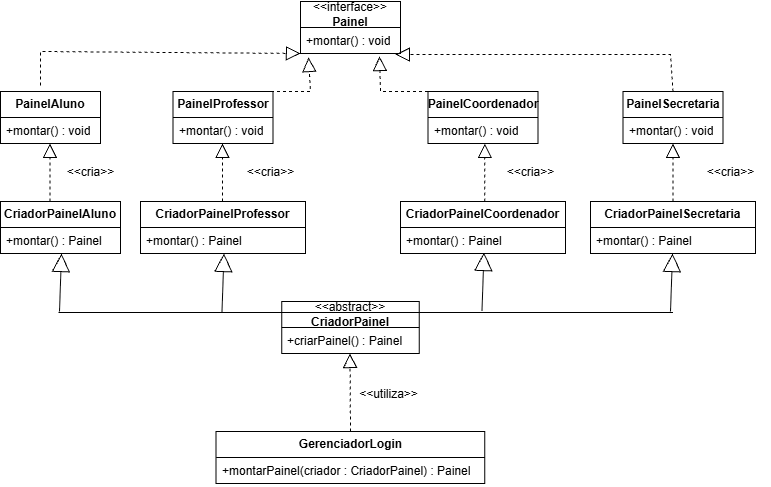

The diagram above was exported from draw.io. Its source (the exported page's mxGraphModel, read from the mxfile embedded in the PNG):
<mxGraphModel dx="1414" dy="785" grid="1" gridSize="10" guides="1" tooltips="1" connect="1" arrows="1" fold="1" page="1" pageScale="1" pageWidth="827" pageHeight="1169" math="0" shadow="0">
  <root>
    <mxCell id="0" />
    <mxCell id="1" parent="0" />
    <mxCell id="1facHSu99jQDY1eXDQdw-6" parent="1" style="swimlane;fontStyle=0;childLayout=stackLayout;horizontal=1;startSize=26;fillColor=none;horizontalStack=0;resizeParent=1;resizeParentMax=0;resizeLast=0;collapsible=1;marginBottom=0;whiteSpace=wrap;html=1;" value="&amp;lt;&amp;lt;interface&amp;gt;&amp;gt;&lt;div&gt;&lt;b&gt;Painel&lt;/b&gt;&lt;/div&gt;" vertex="1">
      <mxGeometry height="52" width="100" x="550" y="50" as="geometry" />
    </mxCell>
    <mxCell id="1facHSu99jQDY1eXDQdw-7" parent="1facHSu99jQDY1eXDQdw-6" style="text;strokeColor=none;fillColor=none;align=left;verticalAlign=top;spacingLeft=4;spacingRight=4;overflow=hidden;rotatable=0;points=[[0,0.5],[1,0.5]];portConstraint=eastwest;whiteSpace=wrap;html=1;" value="+montar() : void" vertex="1">
      <mxGeometry height="26" width="100" y="26" as="geometry" />
    </mxCell>
    <mxCell id="1facHSu99jQDY1eXDQdw-10" parent="1" style="swimlane;fontStyle=0;childLayout=stackLayout;horizontal=1;startSize=26;fillColor=none;horizontalStack=0;resizeParent=1;resizeParentMax=0;resizeLast=0;collapsible=1;marginBottom=0;whiteSpace=wrap;html=1;" value="&lt;div&gt;&lt;b&gt;PainelAluno&lt;/b&gt;&lt;/div&gt;" vertex="1">
      <mxGeometry height="52" width="100" x="250" y="140" as="geometry" />
    </mxCell>
    <mxCell id="1facHSu99jQDY1eXDQdw-11" parent="1facHSu99jQDY1eXDQdw-10" style="text;strokeColor=none;fillColor=none;align=left;verticalAlign=top;spacingLeft=4;spacingRight=4;overflow=hidden;rotatable=0;points=[[0,0.5],[1,0.5]];portConstraint=eastwest;whiteSpace=wrap;html=1;" value="+montar() : void" vertex="1">
      <mxGeometry height="26" width="100" y="26" as="geometry" />
    </mxCell>
    <mxCell id="1facHSu99jQDY1eXDQdw-20" parent="1" style="swimlane;fontStyle=0;childLayout=stackLayout;horizontal=1;startSize=26;fillColor=none;horizontalStack=0;resizeParent=1;resizeParentMax=0;resizeLast=0;collapsible=1;marginBottom=0;whiteSpace=wrap;html=1;" value="&lt;div&gt;&lt;b&gt;PainelSecretaria&lt;/b&gt;&lt;/div&gt;" vertex="1">
      <mxGeometry height="52" width="100" x="872.5" y="140" as="geometry" />
    </mxCell>
    <mxCell id="1facHSu99jQDY1eXDQdw-21" parent="1facHSu99jQDY1eXDQdw-20" style="text;strokeColor=none;fillColor=none;align=left;verticalAlign=top;spacingLeft=4;spacingRight=4;overflow=hidden;rotatable=0;points=[[0,0.5],[1,0.5]];portConstraint=eastwest;whiteSpace=wrap;html=1;" value="+montar() : void" vertex="1">
      <mxGeometry height="26" width="100" y="26" as="geometry" />
    </mxCell>
    <mxCell id="1facHSu99jQDY1eXDQdw-22" parent="1" style="swimlane;fontStyle=0;childLayout=stackLayout;horizontal=1;startSize=26;fillColor=none;horizontalStack=0;resizeParent=1;resizeParentMax=0;resizeLast=0;collapsible=1;marginBottom=0;whiteSpace=wrap;html=1;" value="&lt;div&gt;&lt;b&gt;PainelCoordenador&lt;/b&gt;&lt;/div&gt;" vertex="1">
      <mxGeometry height="52" width="110" x="677.5" y="140" as="geometry" />
    </mxCell>
    <mxCell id="1facHSu99jQDY1eXDQdw-23" parent="1facHSu99jQDY1eXDQdw-22" style="text;strokeColor=none;fillColor=none;align=left;verticalAlign=top;spacingLeft=4;spacingRight=4;overflow=hidden;rotatable=0;points=[[0,0.5],[1,0.5]];portConstraint=eastwest;whiteSpace=wrap;html=1;" value="+montar() : void" vertex="1">
      <mxGeometry height="26" width="110" y="26" as="geometry" />
    </mxCell>
    <mxCell id="1facHSu99jQDY1eXDQdw-24" parent="1" style="swimlane;fontStyle=0;childLayout=stackLayout;horizontal=1;startSize=26;fillColor=none;horizontalStack=0;resizeParent=1;resizeParentMax=0;resizeLast=0;collapsible=1;marginBottom=0;whiteSpace=wrap;html=1;" value="&lt;div&gt;&lt;b&gt;PainelProfessor&lt;/b&gt;&lt;/div&gt;" vertex="1">
      <mxGeometry height="52" width="100" x="422.5" y="140" as="geometry" />
    </mxCell>
    <mxCell id="1facHSu99jQDY1eXDQdw-25" parent="1facHSu99jQDY1eXDQdw-24" style="text;strokeColor=none;fillColor=none;align=left;verticalAlign=top;spacingLeft=4;spacingRight=4;overflow=hidden;rotatable=0;points=[[0,0.5],[1,0.5]];portConstraint=eastwest;whiteSpace=wrap;html=1;" value="+montar() : void" vertex="1">
      <mxGeometry height="26" width="100" y="26" as="geometry" />
    </mxCell>
    <mxCell id="1facHSu99jQDY1eXDQdw-34" parent="1" style="swimlane;fontStyle=0;childLayout=stackLayout;horizontal=1;startSize=26;fillColor=none;horizontalStack=0;resizeParent=1;resizeParentMax=0;resizeLast=0;collapsible=1;marginBottom=0;whiteSpace=wrap;html=1;" value="&amp;lt;&amp;lt;abstract&lt;span style=&quot;background-color: transparent; color: light-dark(rgb(0, 0, 0), rgb(255, 255, 255));&quot;&gt;&amp;gt;&amp;gt;&lt;/span&gt;&lt;div&gt;&lt;div&gt;&lt;b&gt;CriadorPainel&lt;/b&gt;&lt;/div&gt;&lt;/div&gt;" vertex="1">
      <mxGeometry height="52" width="137.5" x="531.25" y="350" as="geometry" />
    </mxCell>
    <mxCell id="1facHSu99jQDY1eXDQdw-35" parent="1facHSu99jQDY1eXDQdw-34" style="text;strokeColor=none;fillColor=none;align=left;verticalAlign=top;spacingLeft=4;spacingRight=4;overflow=hidden;rotatable=0;points=[[0,0.5],[1,0.5]];portConstraint=eastwest;whiteSpace=wrap;html=1;" value="+criarPainel() : Painel&lt;div&gt;&lt;br&gt;&lt;/div&gt;" vertex="1">
      <mxGeometry height="26" width="137.5" y="26" as="geometry" />
    </mxCell>
    <mxCell id="1facHSu99jQDY1eXDQdw-36" parent="1" style="swimlane;fontStyle=0;childLayout=stackLayout;horizontal=1;startSize=26;fillColor=none;horizontalStack=0;resizeParent=1;resizeParentMax=0;resizeLast=0;collapsible=1;marginBottom=0;whiteSpace=wrap;html=1;" value="&lt;div&gt;&lt;b&gt;CriadorPainelAluno&lt;/b&gt;&lt;/div&gt;" vertex="1">
      <mxGeometry height="52" width="120" x="250" y="250" as="geometry" />
    </mxCell>
    <mxCell id="1facHSu99jQDY1eXDQdw-37" parent="1facHSu99jQDY1eXDQdw-36" style="text;strokeColor=none;fillColor=none;align=left;verticalAlign=top;spacingLeft=4;spacingRight=4;overflow=hidden;rotatable=0;points=[[0,0.5],[1,0.5]];portConstraint=eastwest;whiteSpace=wrap;html=1;" value="+montar() : Painel" vertex="1">
      <mxGeometry height="26" width="120" y="26" as="geometry" />
    </mxCell>
    <mxCell id="1facHSu99jQDY1eXDQdw-38" parent="1" style="swimlane;fontStyle=0;childLayout=stackLayout;horizontal=1;startSize=26;fillColor=none;horizontalStack=0;resizeParent=1;resizeParentMax=0;resizeLast=0;collapsible=1;marginBottom=0;whiteSpace=wrap;html=1;" value="&lt;div&gt;&lt;b&gt;Criador&lt;/b&gt;&lt;b style=&quot;background-color: transparent; color: light-dark(rgb(0, 0, 0), rgb(255, 255, 255));&quot;&gt;PainelSecretaria&lt;/b&gt;&lt;/div&gt;" vertex="1">
      <mxGeometry height="52" width="165" x="840" y="250" as="geometry" />
    </mxCell>
    <mxCell id="1facHSu99jQDY1eXDQdw-39" parent="1facHSu99jQDY1eXDQdw-38" style="text;strokeColor=none;fillColor=none;align=left;verticalAlign=top;spacingLeft=4;spacingRight=4;overflow=hidden;rotatable=0;points=[[0,0.5],[1,0.5]];portConstraint=eastwest;whiteSpace=wrap;html=1;" value="+montar() : Painel" vertex="1">
      <mxGeometry height="26" width="165" y="26" as="geometry" />
    </mxCell>
    <mxCell id="1facHSu99jQDY1eXDQdw-40" parent="1" style="swimlane;fontStyle=0;childLayout=stackLayout;horizontal=1;startSize=26;fillColor=none;horizontalStack=0;resizeParent=1;resizeParentMax=0;resizeLast=0;collapsible=1;marginBottom=0;whiteSpace=wrap;html=1;" value="&lt;div&gt;&lt;b&gt;Criador&lt;/b&gt;&lt;b style=&quot;background-color: transparent; color: light-dark(rgb(0, 0, 0), rgb(255, 255, 255));&quot;&gt;PainelCoordenador&lt;/b&gt;&lt;/div&gt;" vertex="1">
      <mxGeometry height="52" width="165" x="650" y="250" as="geometry" />
    </mxCell>
    <mxCell id="1facHSu99jQDY1eXDQdw-41" parent="1facHSu99jQDY1eXDQdw-40" style="text;strokeColor=none;fillColor=none;align=left;verticalAlign=top;spacingLeft=4;spacingRight=4;overflow=hidden;rotatable=0;points=[[0,0.5],[1,0.5]];portConstraint=eastwest;whiteSpace=wrap;html=1;" value="+montar() : Painel" vertex="1">
      <mxGeometry height="26" width="165" y="26" as="geometry" />
    </mxCell>
    <mxCell id="1facHSu99jQDY1eXDQdw-42" parent="1" style="swimlane;fontStyle=0;childLayout=stackLayout;horizontal=1;startSize=26;fillColor=none;horizontalStack=0;resizeParent=1;resizeParentMax=0;resizeLast=0;collapsible=1;marginBottom=0;whiteSpace=wrap;html=1;" value="&lt;div&gt;&lt;b&gt;Criador&lt;/b&gt;&lt;b style=&quot;background-color: transparent; color: light-dark(rgb(0, 0, 0), rgb(255, 255, 255));&quot;&gt;PainelProfessor&lt;/b&gt;&lt;/div&gt;" vertex="1">
      <mxGeometry height="52" width="165" x="390" y="250" as="geometry" />
    </mxCell>
    <mxCell id="1facHSu99jQDY1eXDQdw-43" parent="1facHSu99jQDY1eXDQdw-42" style="text;strokeColor=none;fillColor=none;align=left;verticalAlign=top;spacingLeft=4;spacingRight=4;overflow=hidden;rotatable=0;points=[[0,0.5],[1,0.5]];portConstraint=eastwest;whiteSpace=wrap;html=1;" value="+montar() : Painel" vertex="1">
      <mxGeometry height="26" width="165" y="26" as="geometry" />
    </mxCell>
    <mxCell id="1facHSu99jQDY1eXDQdw-54" parent="1" style="swimlane;fontStyle=0;childLayout=stackLayout;horizontal=1;startSize=26;fillColor=none;horizontalStack=0;resizeParent=1;resizeParentMax=0;resizeLast=0;collapsible=1;marginBottom=0;whiteSpace=wrap;html=1;" value="&lt;div&gt;&lt;div&gt;&lt;b&gt;GerenciadorLogin&lt;/b&gt;&lt;/div&gt;&lt;/div&gt;" vertex="1">
      <mxGeometry height="52" width="268.75" x="465.62" y="480" as="geometry" />
    </mxCell>
    <mxCell id="1facHSu99jQDY1eXDQdw-55" parent="1facHSu99jQDY1eXDQdw-54" style="text;strokeColor=none;fillColor=none;align=left;verticalAlign=top;spacingLeft=4;spacingRight=4;overflow=hidden;rotatable=0;points=[[0,0.5],[1,0.5]];portConstraint=eastwest;whiteSpace=wrap;html=1;" value="+montarPainel(criador : CriadorPainel&lt;span style=&quot;background-color: transparent; color: light-dark(rgb(0, 0, 0), rgb(255, 255, 255));&quot;&gt;) : Painel&lt;/span&gt;&lt;div&gt;&lt;div&gt;&lt;br&gt;&lt;/div&gt;&lt;/div&gt;" vertex="1">
      <mxGeometry height="26" width="268.75" y="26" as="geometry" />
    </mxCell>
    <mxCell id="1facHSu99jQDY1eXDQdw-67" edge="1" parent="1" style="endArrow=block;endSize=16;endFill=0;html=1;rounded=0;" target="1facHSu99jQDY1eXDQdw-39" value="">
      <mxGeometry relative="1" width="160" as="geometry">
        <mxPoint x="920" y="360" as="sourcePoint" />
        <mxPoint x="960" y="480" as="targetPoint" />
      </mxGeometry>
    </mxCell>
    <mxCell id="1facHSu99jQDY1eXDQdw-68" edge="1" parent="1" style="endArrow=block;endSize=16;endFill=0;html=1;rounded=0;" value="">
      <mxGeometry relative="1" width="160" as="geometry">
        <mxPoint x="731.5" y="359" as="sourcePoint" />
        <mxPoint x="733.5" y="301" as="targetPoint" />
      </mxGeometry>
    </mxCell>
    <mxCell id="1facHSu99jQDY1eXDQdw-69" edge="1" parent="1" style="endArrow=block;endSize=16;endFill=0;html=1;rounded=0;" value="">
      <mxGeometry relative="1" width="160" as="geometry">
        <mxPoint x="471.5" y="360" as="sourcePoint" />
        <mxPoint x="473.5" y="302" as="targetPoint" />
      </mxGeometry>
    </mxCell>
    <mxCell id="1facHSu99jQDY1eXDQdw-70" edge="1" parent="1" style="endArrow=block;endSize=16;endFill=0;html=1;rounded=0;" value="">
      <mxGeometry relative="1" width="160" as="geometry">
        <mxPoint x="309" y="360" as="sourcePoint" />
        <mxPoint x="311" y="302" as="targetPoint" />
      </mxGeometry>
    </mxCell>
    <mxCell id="1facHSu99jQDY1eXDQdw-72" parent="1" style="line;strokeWidth=1;fillColor=none;align=left;verticalAlign=middle;spacingTop=-1;spacingLeft=3;spacingRight=3;rotatable=0;labelPosition=right;points=[];portConstraint=eastwest;strokeColor=inherit;" value="" vertex="1">
      <mxGeometry height="8" width="614.5" x="308" y="357" as="geometry" />
    </mxCell>
    <mxCell id="1facHSu99jQDY1eXDQdw-78" edge="1" parent="1" style="endArrow=block;dashed=1;endFill=0;endSize=12;html=1;rounded=0;" value="">
      <mxGeometry relative="1" width="160" as="geometry">
        <mxPoint x="299.5" y="250" as="sourcePoint" />
        <mxPoint x="299.5" y="192" as="targetPoint" />
      </mxGeometry>
    </mxCell>
    <mxCell id="1facHSu99jQDY1eXDQdw-79" edge="1" parent="1" style="endArrow=block;dashed=1;endFill=0;endSize=12;html=1;rounded=0;" value="">
      <mxGeometry relative="1" width="160" as="geometry">
        <mxPoint x="472" y="250" as="sourcePoint" />
        <mxPoint x="472" y="192" as="targetPoint" />
      </mxGeometry>
    </mxCell>
    <mxCell id="1facHSu99jQDY1eXDQdw-80" edge="1" parent="1" style="endArrow=block;dashed=1;endFill=0;endSize=12;html=1;rounded=0;" value="">
      <mxGeometry relative="1" width="160" as="geometry">
        <mxPoint x="734.37" y="250" as="sourcePoint" />
        <mxPoint x="734.37" y="192" as="targetPoint" />
      </mxGeometry>
    </mxCell>
    <mxCell id="1facHSu99jQDY1eXDQdw-81" edge="1" parent="1" style="endArrow=block;dashed=1;endFill=0;endSize=12;html=1;rounded=0;" value="">
      <mxGeometry relative="1" width="160" as="geometry">
        <mxPoint x="922.5" y="250" as="sourcePoint" />
        <mxPoint x="922.5" y="192" as="targetPoint" />
      </mxGeometry>
    </mxCell>
    <mxCell id="1facHSu99jQDY1eXDQdw-82" edge="1" parent="1" source="1facHSu99jQDY1eXDQdw-54" style="endArrow=block;dashed=1;endFill=0;endSize=12;html=1;rounded=0;exitX=0.5;exitY=0;exitDx=0;exitDy=0;" value="">
      <mxGeometry relative="1" width="160" as="geometry">
        <mxPoint x="599.5" y="460" as="sourcePoint" />
        <mxPoint x="599.5" y="402" as="targetPoint" />
      </mxGeometry>
    </mxCell>
    <mxCell id="1facHSu99jQDY1eXDQdw-83" edge="1" parent="1" source="1facHSu99jQDY1eXDQdw-24" style="endArrow=block;dashed=1;endFill=0;endSize=12;html=1;rounded=0;exitX=0.5;exitY=0;exitDx=0;exitDy=0;entryX=0.08;entryY=1.154;entryDx=0;entryDy=0;entryPerimeter=0;" target="1facHSu99jQDY1eXDQdw-7" value="">
      <mxGeometry relative="1" width="160" as="geometry">
        <Array as="points">
          <mxPoint x="560" y="140" />
        </Array>
        <mxPoint x="472" y="128" as="sourcePoint" />
        <mxPoint x="472" y="70" as="targetPoint" />
      </mxGeometry>
    </mxCell>
    <mxCell id="1facHSu99jQDY1eXDQdw-84" edge="1" parent="1" style="endArrow=block;dashed=1;endFill=0;endSize=12;html=1;rounded=0;exitX=0.5;exitY=0;exitDx=0;exitDy=0;entryX=0;entryY=1;entryDx=0;entryDy=0;" target="1facHSu99jQDY1eXDQdw-6" value="">
      <mxGeometry relative="1" width="160" as="geometry">
        <Array as="points">
          <mxPoint x="290" y="100" />
        </Array>
        <mxPoint x="290" y="134" as="sourcePoint" />
        <mxPoint x="375" y="100" as="targetPoint" />
      </mxGeometry>
    </mxCell>
    <mxCell id="1facHSu99jQDY1eXDQdw-85" edge="1" parent="1" source="1facHSu99jQDY1eXDQdw-22" style="endArrow=block;dashed=1;endFill=0;endSize=12;html=1;rounded=0;exitX=0;exitY=0;exitDx=0;exitDy=0;entryX=0.79;entryY=1.115;entryDx=0;entryDy=0;entryPerimeter=0;" target="1facHSu99jQDY1eXDQdw-7" value="">
      <mxGeometry relative="1" width="160" as="geometry">
        <Array as="points">
          <mxPoint x="630" y="140" />
        </Array>
        <mxPoint x="668.75" y="102" as="sourcePoint" />
        <mxPoint x="753.75" y="68" as="targetPoint" />
      </mxGeometry>
    </mxCell>
    <mxCell id="1facHSu99jQDY1eXDQdw-86" edge="1" parent="1" source="1facHSu99jQDY1eXDQdw-20" style="endArrow=block;dashed=1;endFill=0;endSize=12;html=1;rounded=0;exitX=0.5;exitY=0;exitDx=0;exitDy=0;entryX=0.95;entryY=1.038;entryDx=0;entryDy=0;entryPerimeter=0;" target="1facHSu99jQDY1eXDQdw-7" value="">
      <mxGeometry relative="1" width="160" as="geometry">
        <Array as="points">
          <mxPoint x="920" y="102.99" />
        </Array>
        <mxPoint x="850" y="114" as="sourcePoint" />
        <mxPoint x="1110" y="82" as="targetPoint" />
      </mxGeometry>
    </mxCell>
    <mxCell id="1facHSu99jQDY1eXDQdw-89" parent="1" style="text;align=center;fontStyle=1;verticalAlign=middle;spacingLeft=3;spacingRight=3;strokeColor=none;rotatable=0;points=[[0,0.5],[1,0.5]];portConstraint=eastwest;html=1;" value="&lt;span style=&quot;font-weight: normal;&quot;&gt;&amp;lt;&amp;lt;utiliza&amp;gt;&amp;gt;&lt;/span&gt;" vertex="1">
      <mxGeometry height="26" width="80" x="597.5" y="430" as="geometry" />
    </mxCell>
    <mxCell id="1facHSu99jQDY1eXDQdw-90" parent="1" style="text;align=center;fontStyle=1;verticalAlign=middle;spacingLeft=3;spacingRight=3;strokeColor=none;rotatable=0;points=[[0,0.5],[1,0.5]];portConstraint=eastwest;html=1;" value="&lt;span style=&quot;font-weight: normal;&quot;&gt;&amp;lt;&amp;lt;cria&amp;gt;&amp;gt;&lt;/span&gt;" vertex="1">
      <mxGeometry height="26" width="80" x="300" y="208" as="geometry" />
    </mxCell>
    <mxCell id="1facHSu99jQDY1eXDQdw-91" parent="1" style="text;align=center;fontStyle=1;verticalAlign=middle;spacingLeft=3;spacingRight=3;strokeColor=none;rotatable=0;points=[[0,0.5],[1,0.5]];portConstraint=eastwest;html=1;" value="&lt;span style=&quot;font-weight: normal;&quot;&gt;&amp;lt;&amp;lt;cria&amp;gt;&amp;gt;&lt;/span&gt;" vertex="1">
      <mxGeometry height="26" width="80" x="480" y="208" as="geometry" />
    </mxCell>
    <mxCell id="1facHSu99jQDY1eXDQdw-92" parent="1" style="text;align=center;fontStyle=1;verticalAlign=middle;spacingLeft=3;spacingRight=3;strokeColor=none;rotatable=0;points=[[0,0.5],[1,0.5]];portConstraint=eastwest;html=1;" value="&lt;span style=&quot;font-weight: normal;&quot;&gt;&amp;lt;&amp;lt;cria&amp;gt;&amp;gt;&lt;/span&gt;" vertex="1">
      <mxGeometry height="26" width="80" x="740" y="208" as="geometry" />
    </mxCell>
    <mxCell id="1facHSu99jQDY1eXDQdw-93" parent="1" style="text;align=center;fontStyle=1;verticalAlign=middle;spacingLeft=3;spacingRight=3;strokeColor=none;rotatable=0;points=[[0,0.5],[1,0.5]];portConstraint=eastwest;html=1;" value="&lt;span style=&quot;font-weight: normal;&quot;&gt;&amp;lt;&amp;lt;cria&amp;gt;&amp;gt;&lt;/span&gt;" vertex="1">
      <mxGeometry height="26" width="80" x="940" y="208" as="geometry" />
    </mxCell>
  </root>
</mxGraphModel>